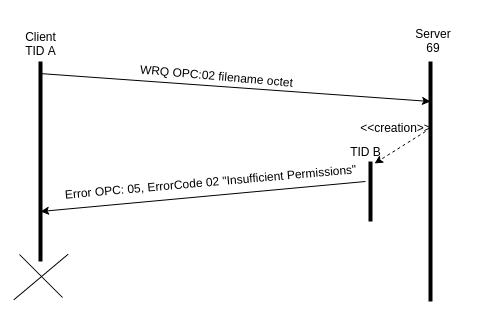

The diagram above was exported from draw.io. Its source (the exported page's mxGraphModel, read from the mxfile embedded in the PNG):
<mxGraphModel dx="880" dy="1598" grid="1" gridSize="10" guides="1" tooltips="1" connect="1" arrows="1" fold="1" page="1" pageScale="1" pageWidth="826" pageHeight="1169" background="#ffffff" math="0">
  <root>
    <mxCell id="0" />
    <mxCell id="1" parent="0" />
    <mxCell id="2" value="" style="line;direction=south;html=1;" vertex="1" parent="1">
      <mxGeometry x="200" y="40" width="10" height="200" as="geometry" />
    </mxCell>
    <mxCell id="3" value="" style="line;direction=south;html=1;" vertex="1" parent="1">
      <mxGeometry x="590" y="40" width="10" height="240" as="geometry" />
    </mxCell>
    <mxCell id="4" value="" style="line;direction=south;html=1;" vertex="1" parent="1">
      <mxGeometry x="530" y="140" width="10" height="60" as="geometry" />
    </mxCell>
    <mxCell id="5" value="" style="endArrow=classic;html=1;exitX=0.059;exitY=0.6;exitPerimeter=0;" edge="1" source="2" parent="1">
      <mxGeometry x="204" y="52" width="50" height="50" as="geometry">
        <mxPoint x="10" y="60" as="sourcePoint" />
        <mxPoint x="595" y="80" as="targetPoint" />
      </mxGeometry>
    </mxCell>
    <mxCell id="6" value="WRQ OPC:02 filename octet" style="text;html=1;strokeColor=none;fillColor=none;align=center;verticalAlign=middle;whiteSpace=wrap;overflow=hidden;rotation=5;" vertex="1" parent="1">
      <mxGeometry x="280" y="12" width="200" height="84" as="geometry" />
    </mxCell>
    <mxCell id="7" value="Client&lt;div&gt;TID A&lt;/div&gt;" style="text;html=1;strokeColor=none;fillColor=none;align=center;verticalAlign=middle;whiteSpace=wrap;overflow=hidden;" vertex="1" parent="1">
      <mxGeometry x="185" y="-20" width="40" height="84" as="geometry" />
    </mxCell>
    <mxCell id="8" value="Server&lt;div&gt;69&lt;/div&gt;" style="text;html=1;strokeColor=none;fillColor=none;align=center;verticalAlign=middle;whiteSpace=wrap;overflow=hidden;" vertex="1" parent="1">
      <mxGeometry x="540" width="115" height="38" as="geometry" />
    </mxCell>
    <mxCell id="9" value="" style="endArrow=classic;html=1;entryX=0.035;entryY=0.1;entryPerimeter=0;dashed=1;" edge="1" target="4" parent="1">
      <mxGeometry x="539" y="110" width="50" height="50" as="geometry">
        <mxPoint x="590" y="110" as="sourcePoint" />
        <mxPoint x="60" y="-80" as="targetPoint" />
      </mxGeometry>
    </mxCell>
    <mxCell id="10" value="TID B" style="text;html=1;strokeColor=none;fillColor=none;align=center;verticalAlign=middle;whiteSpace=wrap;overflow=hidden;" vertex="1" parent="1">
      <mxGeometry x="510" y="120" width="40" height="20" as="geometry" />
    </mxCell>
    <mxCell id="11" value="&amp;lt;&amp;lt;creation&amp;gt;&amp;gt;" style="text;html=1;strokeColor=none;fillColor=none;align=center;verticalAlign=middle;whiteSpace=wrap;overflow=hidden;" vertex="1" parent="1">
      <mxGeometry x="520" y="96" width="80" height="20" as="geometry" />
    </mxCell>
    <mxCell id="12" value="" style="endArrow=classic;html=1;entryX=0.75;entryY=0.5;entryPerimeter=0;" edge="1" target="2" parent="1">
      <mxGeometry x="205" y="160" width="50" height="50" as="geometry">
        <mxPoint x="530" y="160" as="sourcePoint" />
        <mxPoint x="200" y="200" as="targetPoint" />
      </mxGeometry>
    </mxCell>
    <mxCell id="13" value="Error OPC: 05, ErrorCode 02 &quot;Insufficient Permissions&quot;" style="text;html=1;strokeColor=none;fillColor=none;align=center;verticalAlign=middle;whiteSpace=wrap;overflow=hidden;rotation=-5;" vertex="1" parent="1">
      <mxGeometry x="225" y="150" width="300" height="20" as="geometry" />
    </mxCell>
    <mxCell id="14" value="" style="group" vertex="1" connectable="0" parent="1">
      <mxGeometry x="510" y="189" width="41" height="71" as="geometry" />
    </mxCell>
    <mxCell id="15" value="" style="line;direction=south;html=1;rotation=-45;strokeWidth=1;" vertex="1" parent="14">
      <mxGeometry y="4" width="41" height="61" as="geometry" />
    </mxCell>
    <mxCell id="16" value="" style="line;direction=south;html=1;rotation=-130;strokeWidth=1;" vertex="1" parent="14">
      <mxGeometry x="1" width="39" height="71" as="geometry" />
    </mxCell>
    <mxCell id="17" value="" style="line;direction=south;html=1;rotation=-130;strokeWidth=1;" vertex="1" parent="1">
      <mxGeometry x="186" y="220" width="39" height="71" as="geometry" />
    </mxCell>
    <mxCell id="18" value="" style="line;direction=south;html=1;rotation=-45;strokeWidth=1;" vertex="1" parent="1">
      <mxGeometry x="185" y="224" width="41" height="61" as="geometry" />
    </mxCell>
  </root>
</mxGraphModel>